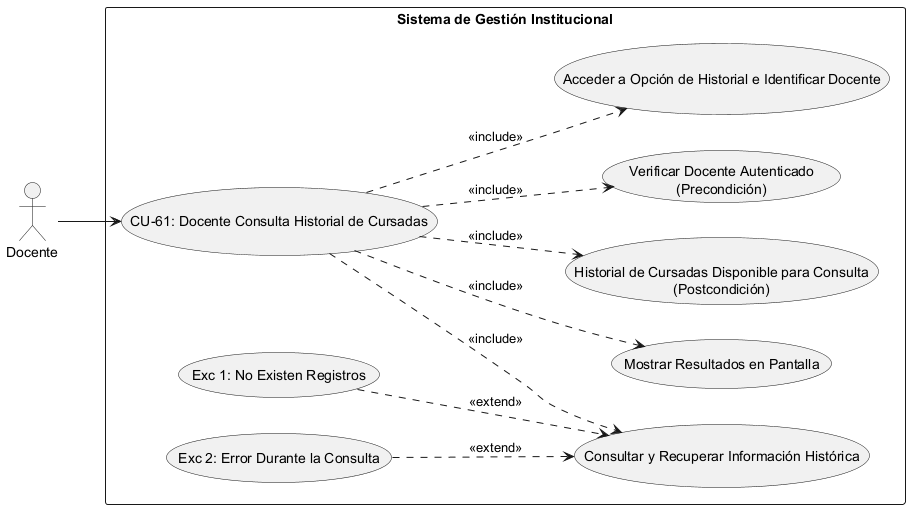

The diagram above was rendered by PlantUML. Its source (embedded in the PNG):
@startuml
left to right direction
skinparam packageStyle rectangle

' Definición de Actores
actor "Docente" as Actor

rectangle "Sistema de Gestión Institucional" {
    
    ' Caso de Uso Principal
    usecase "CU-61: Docente Consulta Historial de Cursadas" as CU61
    
    ' --- PRECONDICIONES ---
    usecase "Verificar Docente Autenticado\n(Precondición)" as Precond
    
    ' --- SECUENCIA NORMAL ---
    usecase "Acceder a Opción de Historial e Identificar Docente" as Sec1
    usecase "Consultar y Recuperar Información Histórica" as Sec2
    usecase "Mostrar Resultados en Pantalla" as Sec3
    
    ' --- POSTCONDICIÓN ---
    usecase "Historial de Cursadas Disponible para Consulta\n(Postcondición)" as Post
    
    ' --- EXCEPCIONES ---
    usecase "Exc 1: No Existen Registros" as Exc1
    usecase "Exc 2: Error Durante la Consulta" as Exc2

    ' Conexión del Actor al caso raíz
    Actor --> CU61

    ' Relaciones de Inclusión (Precondiciones, Secuencia Normal y Postcondición)
    CU61 ..> Precond : <<include>>
    CU61 ..> Sec1 : <<include>>
    CU61 ..> Sec2 : <<include>>
    CU61 ..> Sec3 : <<include>>
    CU61 ..> Post : <<include>>

    ' Relaciones de Extensión (Excepciones vinculadas al paso correspondiente)
    Exc1 ..> Sec2 : <<extend>>
    Exc2 ..> Sec2 : <<extend>>
}
@enduml